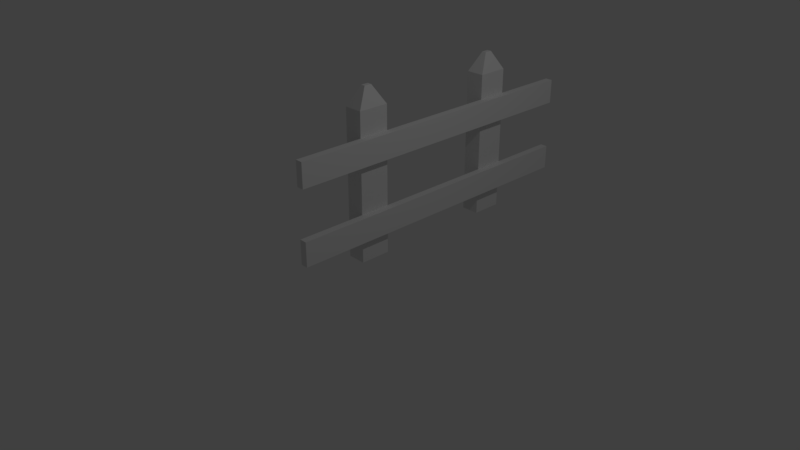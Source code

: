 # Source: fence.blend  (saved by Blender 2.78.0; exported with 4.5.12 LTS)
import bpy
from mathutils import Matrix  # noqa: F401  (used for matrix-valued properties, if any)

bpy.ops.wm.read_factory_settings(use_empty=True)
scene = bpy.context.scene
scene.name = 'Scene'

# ---- collections
col_collection_1 = bpy.data.collections.new('Collection 1'); scene.collection.children.link(col_collection_1)

# ---- materials (node trees are filled in below, after node groups)
mat_material = bpy.data.materials.new('Material')
mat_material.alpha_threshold = 0.0
mat_material.use_transparent_shadow = False
mat_material.roughness = 0.5
mat_material.line_color = (0.0, 0.0, 0.0, 1.0)

# ---- material node trees

# ---- world
world_world = bpy.data.worlds.new('World'); scene.world = world_world
world_world.color = (0.05088, 0.05088, 0.05088)
world_world.use_sun_shadow = False
world_world.sun_shadow_jitter_overblur = 0.0
world_world.cycles.sampling_method = 'MANUAL'

# ---- cameras
cam_camera = bpy.data.cameras.new('Camera')
cam_camera.clip_end = 100.0
cam_camera.lens = 35.0
cam_camera.sensor_width = 32.0
cam_camera.sensor_height = 18.0
cam_camera.ortho_scale = 7.314
cam_camera.dof.focus_distance = 0.0
cam_camera.dof.aperture_fstop = 128.0

# ---- lights
light_lamp = bpy.data.lights.new('Lamp', 'POINT')
light_lamp.transmission_factor = 0.0
light_lamp.cutoff_distance = 30.0
light_lamp.energy = 100.0
light_lamp.shadow_buffer_clip_start = 1.001
light_lamp.shadow_soft_size = 0.1
light_lamp.shadow_maximum_resolution = 0.006
light_lamp.use_absolute_resolution = True

# ---- meshes
me_cube = bpy.data.meshes.new('Cube')
me_cube.from_pydata([(1.0, 1.0, -1.0), (1.0, -1.0, -1.0), (-1.0, -1.0, -1.0), (-1.0, 1.0, -1.0), (1.0, 1.0, 1.0), (1.0, -1.0, 1.0), (-1.0, -1.0, 1.0), (-1.0, 1.0, 1.0), (1.0, 1.0, -0.6667), (1.0, 1.0, -0.3333), (1.0, 1.0, 2.98e-08), (1.0, 1.0, 0.3333), (1.0, 1.0, 0.6667), (1.0, -1.0, -0.6667), (1.0, -1.0, -0.3333), (1.0, -1.0, 2.98e-08), (1.0, -1.0, 0.3333), (1.0, -1.0, 0.6667), (-1.0, -1.0, -0.6667), (-1.0, -1.0, -0.3333), (-1.0, -1.0, 2.98e-08), (-1.0, -1.0, 0.3333), (-1.0, -1.0, 0.6667), (-1.0, 1.0, -0.6667), (-1.0, 1.0, -0.3333), (-1.0, 1.0, 2.98e-08), (-1.0, 1.0, 0.3333), (-1.0, 1.0, 0.6667), (1.0, -5.96e-08, -1.0), (-1.0, 2.98e-07, -1.0), (1.0, -5.364e-07, 1.0), (-1.0, 1.788e-07, 1.0), (-1.0, 2.384e-07, -0.6667), (-1.0, 2.384e-07, -0.3333), (-1.0, 2.384e-07, 2.98e-08), (-1.0, 1.788e-07, 0.3333), (-1.0, 1.788e-07, 0.6667), (1.0, -1.192e-07, -0.6667), (1.0, -1.788e-07, -0.3333), (1.0, -2.384e-07, 2.98e-08), (1.0, -3.576e-07, 0.3333), (1.0, -4.768e-07, 0.6667), (0.2402, -2.798e-07, 1.254), (0.2402, -0.2402, 1.254), (0.2402, 0.2402, 1.254), (-0.2402, 0.2402, 1.254), (-0.2402, -0.2402, 1.254), (-0.2402, -1.08e-07, 1.254), (1.0, 11.0, -1.0), (1.0, 9.0, -1.0), (-1.0, 9.0, -1.0), (-1.0, 11.0, -1.0), (1.0, 11.0, 1.0), (1.0, 9.0, 1.0), (-1.0, 9.0, 1.0), (-1.0, 11.0, 1.0), (1.0, 11.0, -0.6667), (1.0, 11.0, -0.3333), (1.0, 11.0, 2.98e-08), (1.0, 11.0, 0.3333), (1.0, 11.0, 0.6667), (1.0, 9.0, 2.98e-08), (1.0, 9.0, 0.3333), (1.0, 9.0, 0.6667), (-1.0, 9.0, -0.6667), (-1.0, 9.0, -0.3333), (-1.0, 9.0, 2.98e-08), (-1.0, 9.0, 0.3333), (-1.0, 9.0, 0.6667), (-1.0, 11.0, -0.6667), (-1.0, 11.0, -0.3333), (-1.0, 11.0, 2.98e-08), (-1.0, 11.0, 0.3333), (-1.0, 11.0, 0.6667), (1.0, 10.0, -1.0), (-1.0, 10.0, -1.0), (1.0, 10.0, 1.0), (-1.0, 10.0, 1.0), (-1.0, 10.0, -0.6667), (-1.0, 10.0, -0.3333), (-1.0, 10.0, 2.98e-08), (-1.0, 10.0, 0.3333), (-1.0, 10.0, 0.6667), (1.0, 10.0, -0.6667), (1.0, 10.0, -0.3333), (1.0, 10.0, 2.98e-08), (1.0, 10.0, 0.3333), (1.0, 10.0, 0.6667), (0.2402, 10.0, 1.254), (0.2402, 9.76, 1.254), (0.2402, 10.24, 1.254), (-0.2402, 10.24, 1.254), (-0.2402, 9.76, 1.254), (-0.2402, 10.0, 1.254), (1.795, 1.0, 0.3333), (1.795, 1.0, 0.6667), (1.795, -1.0, 0.3333), (1.795, -1.0, 0.6667), (1.795, -4.916e-07, 0.3333), (1.795, -6.108e-07, 0.6667), (1.795, 11.0, 0.3333), (1.795, 11.0, 0.6667), (1.795, 9.0, 0.3333), (1.795, 9.0, 0.6667), (1.795, 10.0, 0.3333), (1.795, 10.0, 0.6667), (1.795, 1.0, -0.6667), (1.795, 1.0, -0.3333), (1.795, -1.0, -0.6667), (1.795, -1.0, -0.3333), (1.795, -1.695e-07, -0.6667), (1.795, -2.291e-07, -0.3333), (1.795, 11.0, -0.6667), (1.795, 11.0, -0.3333), (1.795, 10.0, -0.6667), (1.795, 10.0, -0.3333), (1.0, 9.0, -0.6667), (1.0, 9.0, -0.3333), (1.795, 9.0, -0.6667), (1.795, 9.0, -0.3333), (1.0, 15.5, -0.6667), (1.0, 15.5, -0.3333), (1.0, 15.5, 0.3333), (1.0, 15.5, 0.6667), (1.795, 15.5, 0.3333), (1.795, 15.5, 0.6667), (1.795, 15.5, -0.6667), (1.795, 15.5, -0.3333), (1.0, -5.5, -0.6667), (1.0, -5.5, -0.3333), (1.0, -5.5, 0.3333), (1.0, -5.5, 0.6667), (1.795, -5.5, 0.3333), (1.795, -5.5, -0.3333), (1.795, -5.5, 0.6667), (1.795, -5.5, -0.6667)], [], [(28, 1, 2, 29), (7, 31, 47, 45), (41, 30, 5, 17), (17, 5, 6, 22), (36, 31, 7, 27), (8, 0, 3, 23), (4, 12, 27, 7), (12, 11, 26, 27), (11, 10, 25, 26), (10, 9, 24, 25), (9, 8, 23, 24), (29, 32, 23, 3), (32, 33, 24, 23), (33, 34, 25, 24), (34, 35, 26, 25), (35, 36, 27, 26), (1, 13, 18, 2), (13, 14, 19, 18), (14, 15, 20, 19), (15, 16, 21, 20), (16, 17, 22, 21), (28, 37, 13, 1), (8, 9, 117, 116), (38, 39, 15, 14), (39, 40, 16, 15), (113, 112, 126, 127), (62, 86, 104, 102), (10, 11, 40, 39), (9, 10, 39, 38), (38, 14, 109, 111), (0, 8, 37, 28), (21, 22, 36, 35), (20, 21, 35, 34), (19, 20, 34, 33), (18, 19, 33, 32), (2, 18, 32, 29), (22, 6, 31, 36), (12, 4, 30, 41), (31, 6, 46, 47), (0, 28, 29, 3), (42, 47, 46, 43), (44, 45, 47, 42), (4, 7, 45, 44), (30, 4, 44, 42), (6, 5, 43, 46), (5, 30, 42, 43), (74, 49, 50, 75), (55, 77, 93, 91), (87, 76, 53, 63), (63, 53, 54, 68), (82, 77, 55, 73), (56, 48, 51, 69), (52, 60, 73, 55), (60, 59, 72, 73), (59, 58, 71, 72), (58, 57, 70, 71), (57, 56, 69, 70), (75, 78, 69, 51), (78, 79, 70, 69), (79, 80, 71, 70), (80, 81, 72, 71), (81, 82, 73, 72), (49, 116, 64, 50), (116, 117, 65, 64), (117, 61, 66, 65), (61, 62, 67, 66), (62, 63, 68, 67), (74, 83, 116, 49), (84, 85, 61, 117), (85, 86, 62, 61), (12, 95, 103, 63), (16, 40, 98, 96), (58, 59, 86, 85), (57, 58, 85, 84), (57, 84, 115, 113), (48, 56, 83, 74), (67, 68, 82, 81), (66, 67, 81, 80), (65, 66, 80, 79), (64, 65, 79, 78), (50, 64, 78, 75), (68, 54, 77, 82), (60, 52, 76, 87), (77, 54, 92, 93), (48, 74, 75, 51), (88, 93, 92, 89), (90, 91, 93, 88), (52, 55, 91, 90), (76, 52, 90, 88), (54, 53, 89, 92), (53, 76, 88, 89), (98, 99, 97, 96), (94, 95, 99, 98), (104, 105, 103, 102), (100, 101, 105, 104), (40, 11, 94, 98), (86, 59, 100, 104), (41, 17, 97, 99), (87, 63, 103, 105), (12, 41, 99, 95), (60, 87, 105, 101), (13, 108, 135, 128), (63, 62, 102, 103), (95, 94, 102, 103), (94, 11, 62, 102), (11, 12, 63, 62), (110, 111, 109, 108), (106, 107, 111, 110), (9, 38, 111, 107), (108, 109, 133, 135), (13, 37, 110, 108), (37, 8, 106, 110), (114, 115, 119, 118), (112, 113, 115, 114), (116, 83, 114, 118), (83, 56, 112, 114), (84, 117, 119, 115), (112, 56, 120, 126), (116, 117, 119, 118), (9, 107, 119, 117), (107, 106, 118, 119), (106, 8, 116, 118), (122, 123, 125, 124), (120, 121, 127, 126), (101, 100, 124, 125), (60, 101, 125, 123), (57, 113, 127, 121), (59, 60, 123, 122), (100, 59, 122, 124), (56, 57, 121, 120), (131, 130, 132, 134), (129, 128, 135, 133), (16, 96, 132, 130), (96, 97, 134, 132), (14, 13, 128, 129), (109, 14, 129, 133), (17, 16, 130, 131), (97, 17, 131, 134)])
me_cube.materials.append(mat_material)
me_cube.use_remesh_preserve_volume = False
me_cube.use_remesh_preserve_attributes = False
me_cube.use_mirror_vertex_groups = False
me_cube.update()

# ---- objects
ob_cube = bpy.data.objects.new('Cube', me_cube)
ob_lamp = bpy.data.objects.new('Lamp', light_lamp)
ob_camera = bpy.data.objects.new('Camera', cam_camera)

# ---- transforms, parenting, visibility, modifiers, constraints
ob_cube.location = (0.0, 0.0, 1.0)
ob_cube.scale = (0.1258, 0.2116, 1.0)
ob_cube.lock_rotations_4d = False
ob_cube.empty_display_type = 'ARROWS'
ob_cube.lineart.crease_threshold = 0.0
ob_lamp.location = (4.076, 1.005, 5.904)
ob_lamp.rotation_euler = (0.6503, 0.05522, 1.866)
ob_lamp.lock_rotations_4d = False
ob_lamp.empty_display_type = 'ARROWS'
ob_lamp.color = (0.0, 0.0, 0.0, 0.0)
ob_lamp.lineart.crease_threshold = 0.0
ob_camera.location = (7.481, -6.508, 5.344)
ob_camera.rotation_euler = (1.109, 0.0, 0.8149)
ob_camera.lock_rotations_4d = False
ob_camera.empty_display_type = 'ARROWS'
ob_camera.color = (0.0, 0.0, 0.0, 0.0)
ob_camera.display_type = 'WIRE'
ob_camera.lineart.crease_threshold = 0.0

# ---- collection membership
col_collection_1.objects.link(ob_cube)
col_collection_1.objects.link(ob_lamp)
col_collection_1.objects.link(ob_camera)

# ---- scene / render settings (as saved in the file)
scene.camera = ob_camera
scene.frame_start = 1; scene.frame_end = 250; scene.frame_set(1)
scene.render.engine = 'BLENDER_EEVEE_NEXT'
scene.render.resolution_percentage = 50
scene.render.dither_intensity = 0.0
scene.cycles.use_denoising = False
scene.cycles.samples = 128
scene.cycles.sampling_pattern = 'TABULATED_SOBOL'
scene.cycles.light_sampling_threshold = 0.0
scene.cycles.use_adaptive_sampling = False
scene.cycles.use_light_tree = False
scene.cycles.blur_glossy = 0.0
scene.cycles.sample_clamp_indirect = 0.0
scene.view_settings.view_transform = 'Standard'
bpy.context.view_layer.update()
